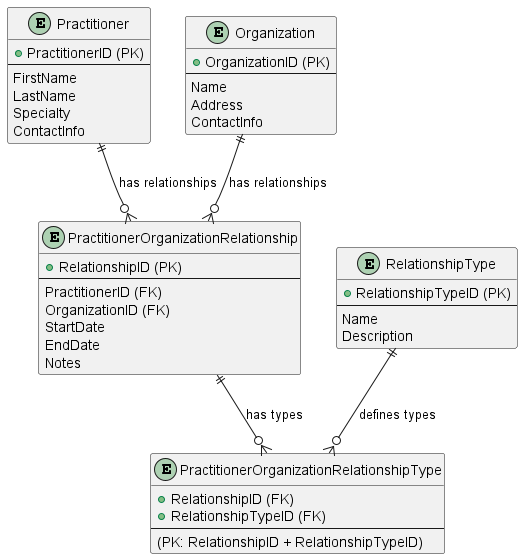

The diagram above was rendered by PlantUML. Its source (embedded in the PNG):
@startuml
entity "Practitioner" {
    + PractitionerID (PK)
    --
    FirstName
    LastName
    Specialty
    ContactInfo
}

entity "Organization" {
    + OrganizationID (PK)
    --
    Name
    Address
    ContactInfo
}

entity "PractitionerOrganizationRelationship" {
    + RelationshipID (PK)
    --
    PractitionerID (FK)
    OrganizationID (FK)
    StartDate
    EndDate
    Notes
}

entity "RelationshipType" {
    + RelationshipTypeID (PK)
    --
    Name
    Description
}

entity "PractitionerOrganizationRelationshipType" {
    + RelationshipID (FK)
    + RelationshipTypeID (FK)
    --
    (PK: RelationshipID + RelationshipTypeID)
}


Practitioner ||--o{ PractitionerOrganizationRelationship : "has relationships"
Organization ||--o{ PractitionerOrganizationRelationship : "has relationships"
PractitionerOrganizationRelationship ||--o{ PractitionerOrganizationRelationshipType : "has types"
RelationshipType ||--o{ PractitionerOrganizationRelationshipType : "defines types"
@enduml